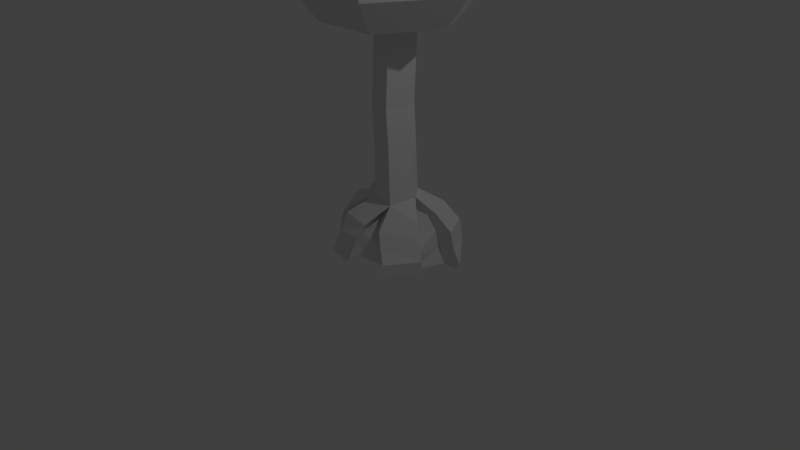 # Source: Pifuelo_with_different_stuff.blend  (saved by Blender 2.70.0; exported with 4.5.12 LTS)
import bpy
from mathutils import Matrix  # noqa: F401  (used for matrix-valued properties, if any)

bpy.ops.wm.read_factory_settings(use_empty=True)
scene = bpy.context.scene
scene.name = 'Scene'

# ---- collections
col_collection_1 = bpy.data.collections.new('Collection 1'); scene.collection.children.link(col_collection_1)

# ---- materials (node trees are filled in below, after node groups)
mat_material = bpy.data.materials.new('Material')
mat_material.alpha_threshold = 0.0
mat_material.use_transparent_shadow = False
mat_material.roughness = 0.5
mat_material.line_color = (0.0, 0.0, 0.0, 1.0)

# ---- material node trees

# ---- world
world_world = bpy.data.worlds.new('World'); scene.world = world_world
world_world.color = (0.05088, 0.05088, 0.05088)
world_world.use_sun_shadow = False
world_world.sun_shadow_jitter_overblur = 0.0
world_world.cycles.sampling_method = 'MANUAL'
world_world.cycles.sample_map_resolution = 256

# ---- cameras
cam_camera = bpy.data.cameras.new('Camera')
cam_camera.clip_end = 100.0
cam_camera.lens = 35.0
cam_camera.sensor_width = 32.0
cam_camera.sensor_height = 18.0
cam_camera.ortho_scale = 7.314
cam_camera.dof.focus_distance = 0.0
cam_camera.dof.aperture_fstop = 128.0

# ---- lights
light_lamp = bpy.data.lights.new('Lamp', 'POINT')
light_lamp.transmission_factor = 0.0
light_lamp.cutoff_distance = 30.0
light_lamp.energy = 100.0
light_lamp.shadow_buffer_clip_start = 1.001
light_lamp.shadow_soft_size = 0.1
light_lamp.shadow_maximum_resolution = 0.006
light_lamp.use_absolute_resolution = True
light_lamp.cycles.use_multiple_importance_sampling = False

# ---- meshes
me_cube = bpy.data.meshes.new('Cube')
me_cube.from_pydata([(0.04916, 0.1461, 0.647), (0.2776, 0.4191, 0.6326), (0.2681, 0.05633, 0.7507), (-0.06324, 0.6067, 1.45), (-0.09231, 0.1205, 0.7701), (-0.1922, 0.117, 0.6029), (-0.2049, 0.3498, 1.953), (0.2653, 0.4157, 1.97), (0.3437, 0.4169, 0.7835), (-0.1753, 0.3498, 1.41), (-0.2965, 0.3565, 0.6145), (-0.1909, 0.3889, 0.792), (0.2949, 0.4157, 1.427), (0.1861, 0.09178, 1.97), (-0.1063, 0.133, 1.935), (-0.1845, 0.3955, 0.6754), (0.1798, 0.563, 1.97), (-0.1109, 0.5737, 0.7829), (-0.1323, 0.3498, 3.129), (-0.07678, 0.133, 1.392), (0.2023, 0.3357, 0.6818), (-0.0928, 0.6067, 1.993), (0.2156, 0.09178, 1.427), (0.2093, 0.563, 1.427), (0.1938, 0.602, 0.809), (0.2586, 0.09178, 3.146), (0.3379, 0.4157, 3.146), (0.2523, 0.563, 3.146), (-0.03378, 0.133, 3.111), (-0.02025, 0.6067, 3.169), (-0.8261, 0.3806, 4.223), (-1.168, 0.3806, 3.965), (-1.168, 0.3806, 3.386), (-0.8373, 0.3806, 2.987), (-0.4018, 1.115, 4.223), (-0.5726, 1.411, 3.965), (-0.5726, 1.411, 3.386), (-0.4074, 1.125, 2.987), (0.4466, 1.115, 4.223), (0.6174, 1.411, 3.965), (0.6174, 1.411, 3.386), (0.4523, 1.125, 2.987), (0.8709, 0.3806, 4.223), (1.212, 0.3806, 3.965), (1.212, 0.3806, 3.386), (0.8821, 0.3806, 2.987), (0.02241, 0.3806, 3.098), (0.4466, -0.3542, 4.223), (0.6174, -0.65, 3.965), (0.6174, -0.65, 3.386), (0.4523, -0.3639, 2.987), (0.02241, 0.3806, 4.419), (-0.4018, -0.3542, 4.223), (-0.5726, -0.65, 3.965), (-0.5726, -0.65, 3.386), (-0.4074, -0.3639, 2.987), (0.5147, 0.4807, 0.5905), (0.6259, 0.4861, 0.6328), (0.459, 0.7247, 0.5816), (0.4467, 0.8167, 0.6475), (0.6261, 0.5097, 0.3992), (0.838, 0.5451, 0.4195), (0.5713, 0.7537, 0.4125), (0.6768, 0.8744, 0.4472), (0.6529, 0.5363, 0.1693), (0.8648, 0.5716, 0.1896), (0.5981, 0.7802, 0.1826), (0.7037, 0.9009, 0.2173), (0.7238, 0.5499, -0.06271), (0.922, 0.6327, -0.04237), (0.6147, 0.7749, -0.04944), (0.6898, 0.9165, -0.01469), (0.7515, 0.7408, -0.2025), (-0.1479, 0.7122, 0.5543), (-0.1606, 0.7624, 0.6511), (0.2388, 0.6571, 0.5784), (0.2607, 0.7549, 0.6809), (-0.1241, 0.8666, 0.4287), (-0.1368, 0.9543, 0.4936), (0.2627, 0.8277, 0.4747), (0.2846, 0.9607, 0.5237), (-0.09757, 0.9783, 0.202), (-0.1102, 1.075, 0.2529), (0.2892, 0.9467, 0.2532), (0.3111, 1.085, 0.2818), (-0.07109, 1.053, -0.03599), (-0.08372, 1.158, -0.004476), (0.3157, 1.032, 0.02035), (0.3376, 1.174, 0.02175), (0.1375, 1.121, -0.1557), (-0.3536, 0.7655, 0.5426), (-0.6364, 0.5679, 0.6412), (-0.4459, 0.4605, 0.5554), (-0.4021, 0.8184, 0.6256), (-0.4444, 0.7984, 0.4075), (-0.7353, 0.5929, 0.4512), (-0.5242, 0.491, 0.4359), (-0.5163, 0.857, 0.4663), (-0.4745, 0.8108, 0.2658), (-0.7653, 0.6053, 0.3094), (-0.5543, 0.5034, 0.2942), (-0.5464, 0.8694, 0.3245), (-0.5218, 0.8304, 0.04278), (-0.8126, 0.6248, 0.08646), (-0.6015, 0.5229, 0.07118), (-0.5937, 0.8889, 0.1015), (-0.6711, 0.7327, -0.1071), (-0.4571, 0.2939, 0.5921), (-0.3287, 0.07017, 0.5494), (-0.3798, -0.04716, 0.5748), (-0.5981, 0.2925, 0.6265), (-0.5225, 0.2853, 0.4044), (-0.39, 0.06157, 0.3772), (-0.5307, -0.05303, 0.4208), (-0.7536, 0.2867, 0.4464), (-0.5675, 0.2742, 0.2341), (-0.4323, 0.05269, 0.2027), (-0.5793, -0.06199, 0.1939), (-0.802, 0.2777, 0.2215), (-0.5676, 0.2902, 0.1053), (-0.4295, 0.0687, 0.09137), (-0.5741, -0.04598, 0.06395), (-0.7986, 0.2937, 0.06286), (-0.5714, 0.1684, -0.05881), (-0.2575, -0.1999, 0.5791), (0.1392, -0.2529, 0.5467), (0.04477, -0.07439, 0.5021), (-0.1954, -0.08575, 0.4451), (-0.2681, -0.3037, 0.3581), (0.1245, -0.3654, 0.4159), (0.04383, -0.1793, 0.3751), (-0.175, -0.1746, 0.2606), (-0.2952, -0.3663, 0.2184), (0.09734, -0.428, 0.2761), (0.0167, -0.2419, 0.2354), (-0.2022, -0.2372, 0.1208), (-0.3065, -0.4154, 0.111), (0.08883, -0.4772, 0.1452), (0.005903, -0.2911, 0.1094), (-0.2194, -0.2863, 0.008126), (-0.09565, -0.3989, 0.02243), (0.3191, -0.182, 0.499), (0.4401, 0.2568, 0.4309), (0.2095, -0.0143, 0.4474), (0.5719, 0.2273, 0.5526), (0.4051, -0.2411, 0.3195), (0.5077, 0.2075, 0.325), (0.2867, -0.07189, 0.3315), (0.6635, 0.1591, 0.4053), (0.5183, -0.3103, 0.1534), (0.6178, 0.1383, 0.1279), (0.4089, -0.1411, 0.2003), (0.7905, 0.08989, 0.1578), (0.5033, -0.3165, -0.01472), (0.6028, 0.1321, -0.04023), (0.3939, -0.1474, 0.03222), (0.7755, 0.08365, -0.01032), (0.6558, -0.06656, -0.1297)], [], [(8, 144, 142, 1), (13, 7, 26, 25), (4, 11, 110, 109), (13, 25, 28, 14), (17, 15, 90, 93), (14, 28, 18, 6), (6, 18, 29, 21), (16, 27, 26, 7), (21, 29, 27, 16), (3, 21, 16, 23), (17, 24, 76, 74), (23, 16, 7, 12), (9, 6, 21, 3), (19, 14, 6, 9), (22, 13, 14, 19), (5, 0, 126, 127), (22, 12, 7, 13), (2, 8, 12, 22), (2, 22, 19, 4), (1, 20, 58, 56), (4, 19, 9, 11), (11, 9, 3, 17), (24, 23, 12, 8), (17, 3, 23, 24), (33, 32, 36, 37), (32, 31, 35, 36), (31, 30, 34, 35), (37, 36, 40, 41), (36, 35, 39, 40), (35, 34, 38, 39), (41, 40, 44, 45), (40, 39, 43, 44), (39, 38, 42, 43), (45, 44, 49, 50), (44, 43, 48, 49), (43, 42, 47, 48), (50, 49, 54, 55), (49, 48, 53, 54), (48, 47, 52, 53), (46, 33, 37), (30, 51, 34), (46, 37, 41), (34, 51, 38), (46, 41, 45), (38, 51, 42), (46, 45, 50), (42, 51, 47), (46, 50, 55), (47, 51, 52), (46, 55, 33), (55, 54, 32, 33), (54, 53, 31, 32), (53, 52, 30, 31), (52, 51, 30), (56, 58, 62, 60), (20, 24, 59, 58), (24, 8, 57, 59), (8, 1, 56, 57), (60, 62, 66, 64), (58, 59, 63, 62), (59, 57, 61, 63), (57, 56, 60, 61), (64, 66, 70, 68), (62, 63, 67, 66), (63, 61, 65, 67), (61, 60, 64, 65), (66, 67, 71, 70), (67, 65, 69, 71), (65, 64, 68, 69), (68, 70, 72), (70, 71, 72), (71, 69, 72), (69, 68, 72), (74, 76, 80, 78), (24, 20, 75, 76), (15, 17, 74, 73), (20, 15, 73, 75), (78, 80, 84, 82), (76, 75, 79, 80), (73, 74, 78, 77), (75, 73, 77, 79), (82, 84, 88, 86), (80, 79, 83, 84), (77, 78, 82, 81), (79, 77, 81, 83), (90, 92, 96, 94), (84, 83, 87, 88), (81, 82, 86, 85), (83, 81, 85, 87), (96, 95, 99, 100), (10, 11, 91, 92), (15, 10, 92, 90), (11, 17, 93, 91), (92, 91, 95, 96), (86, 88, 89), (88, 87, 89), (85, 86, 89), (87, 85, 89), (91, 93, 97, 95), (93, 90, 94, 97), (100, 99, 103, 104), (94, 96, 100, 98), (95, 97, 101, 99), (97, 94, 98, 101), (107, 108, 112, 111), (98, 100, 104, 102), (99, 101, 105, 103), (101, 98, 102, 105), (112, 113, 117, 116), (5, 4, 109, 108), (10, 5, 108, 107), (11, 10, 107, 110), (108, 109, 113, 112), (104, 103, 106), (102, 104, 106), (103, 105, 106), (105, 102, 106), (110, 107, 111, 114), (109, 110, 114, 113), (116, 117, 121, 120), (111, 112, 116, 115), (114, 111, 115, 118), (113, 114, 118, 117), (124, 127, 131, 128), (115, 116, 120, 119), (118, 115, 119, 122), (117, 118, 122, 121), (130, 129, 133, 134), (0, 2, 125, 126), (4, 5, 127, 124), (2, 4, 124, 125), (126, 125, 129, 130), (120, 121, 123), (119, 120, 123), (122, 119, 123), (121, 122, 123), (125, 124, 128, 129), (127, 126, 130, 131), (134, 133, 137, 138), (128, 131, 135, 132), (129, 128, 132, 133), (131, 130, 134, 135), (141, 145, 148, 144), (132, 135, 139, 136), (133, 132, 136, 137), (135, 134, 138, 139), (146, 150, 151, 147), (1, 142, 143, 0), (2, 141, 144, 8), (0, 143, 141, 2), (142, 146, 147, 143), (138, 137, 140), (136, 139, 140), (137, 136, 140), (139, 138, 140), (143, 147, 145, 141), (144, 148, 146, 142), (150, 154, 155, 151), (145, 149, 152, 148), (147, 151, 149, 145), (148, 152, 150, 146), (149, 153, 156, 152), (151, 155, 153, 149), (152, 156, 154, 150), (154, 157, 155), (153, 157, 156), (155, 157, 153), (156, 157, 154), (75, 20, 58), (58, 62, 79, 75), (62, 66, 83, 79), (66, 70, 87, 83), (15, 73, 90), (94, 90, 73, 77), (98, 94, 77, 81), (102, 98, 81, 85), (92, 107, 10), (96, 111, 107, 92), (100, 115, 111, 96), (104, 119, 115, 100), (5, 108, 127), (112, 131, 127, 108), (135, 131, 112, 116), (139, 135, 116, 120), (143, 0, 126), (147, 143, 126, 130), (151, 147, 130, 134), (155, 151, 134, 138), (142, 56, 1), (146, 60, 56, 142), (150, 64, 60, 146), (154, 68, 64, 150)])
_uv = me_cube.uv_layers.new(name='UVMap')
_uv.uv.foreach_set('vector', [0.4117, 0.8968, 0.371, 0.8474, 0.3934, 0.8283, 0.4246, 0.8712, 0.01042, 0.5686, 0.04961, 0.575, 0.03942, 0.7842, 0.0002244, 0.7779, 0.3331, 0.9733, 0.2858, 0.9723, 0.2691, 0.8992, 0.3331, 0.9164, 0.9812, 0.4828, 0.9812, 0.6439, 0.9339, 0.6503, 0.9339, 0.4892, 0.08635, 0.7849, 0.1134, 0.796, 0.06127, 0.8492, 0.04338, 0.8425, 0.7783, 0.5804, 0.7748, 0.3704, 0.8161, 0.3673, 0.8196, 0.5774, 0.8196, 0.7919, 0.8232, 0.6586, 0.8726, 0.6503, 0.8689, 0.7836, 0.07967, 0.5757, 0.06948, 0.7849, 0.03942, 0.7842, 0.04961, 0.575, 0.1134, 0.5756, 0.1032, 0.7849, 0.06948, 0.7849, 0.07967, 0.5757, 0.1118, 0.4801, 0.1134, 0.5756, 0.07967, 0.5757, 0.07803, 0.4802, 0.7573, 0.7875, 0.8111, 0.7951, 0.8196, 0.8285, 0.7449, 0.8257, 0.07803, 0.4802, 0.07967, 0.5757, 0.04961, 0.575, 0.04797, 0.4795, 0.8232, 0.8607, 0.8196, 0.7919, 0.8689, 0.7836, 0.8726, 0.8524, 0.7733, 0.6766, 0.7783, 0.5804, 0.8196, 0.5774, 0.8146, 0.6736, 0.7369, 0.667, 0.7419, 0.5708, 0.7783, 0.5804, 0.7733, 0.6766, 0.4566, 0.9396, 0.4247, 0.9428, 0.4271, 0.8964, 0.4566, 0.8949, 0.008782, 0.4731, 0.04797, 0.4795, 0.04961, 0.575, 0.01042, 0.5686, 0.0, 0.3539, 0.04482, 0.3664, 0.04797, 0.4795, 0.008782, 0.4731, 0.7239, 0.7868, 0.7369, 0.667, 0.7733, 0.6766, 0.7709, 0.7875, 0.1867, 0.8603, 0.1989, 0.8782, 0.1361, 0.8218, 0.1753, 0.8207, 0.7709, 0.7875, 0.7733, 0.6766, 0.8146, 0.6736, 0.8196, 0.7836, 0.8293, 0.9309, 0.8232, 0.8607, 0.8726, 0.8524, 0.8648, 0.9294, 0.0868, 0.3711, 0.07803, 0.4802, 0.04797, 0.4795, 0.04482, 0.3664, 0.1134, 0.3608, 0.1118, 0.4801, 0.07803, 0.4802, 0.0868, 0.3711, 0.1158, 0.5068, 0.1279, 0.417, 0.3155, 0.5134, 0.2513, 0.5765, 0.1279, 0.417, 0.1575, 0.3539, 0.3451, 0.4503, 0.3155, 0.5134, 0.04469, 0.003506, 0.09905, 0.03848, 0.06719, 0.1826, 0.0, 0.2057, 0.2513, 0.5765, 0.3155, 0.5134, 0.3451, 0.6809, 0.2727, 0.6975, 0.5988, 0.3684, 0.7005, 0.3673, 0.7239, 0.4875, 0.6222, 0.4885, 0.0, 0.2057, 0.06719, 0.1826, 0.1743, 0.2883, 0.1502, 0.3539, 0.5458, 0.5146, 0.6222, 0.4885, 0.6222, 0.7001, 0.5458, 0.6675, 0.6222, 0.4885, 0.7239, 0.4875, 0.7239, 0.6991, 0.6222, 0.7001, 0.1502, 0.3539, 0.1743, 0.2883, 0.3133, 0.2498, 0.3451, 0.2999, 0.5624, 0.3176, 0.4922, 0.3673, 0.4169, 0.1867, 0.508, 0.1871, 0.4922, 0.3673, 0.4203, 0.3643, 0.3451, 0.1837, 0.4169, 0.1867, 0.4913, 0.3673, 0.5458, 0.4186, 0.4981, 0.5392, 0.4243, 0.5365, 0.508, 0.1871, 0.4169, 0.1867, 0.4922, 0.0, 0.5624, 0.05223, 0.3451, 0.5465, 0.4243, 0.5365, 0.4913, 0.7307, 0.4121, 0.7407, 0.4243, 0.5365, 0.4981, 0.5392, 0.5458, 0.6776, 0.4913, 0.7307, 0.8196, 0.5029, 0.9339, 0.4056, 0.9339, 0.5471, 0.09905, 0.03848, 0.2147, 0.1384, 0.06719, 0.1826, 0.8196, 0.5029, 0.9339, 0.5471, 0.832, 0.6503, 0.06719, 0.1826, 0.2147, 0.1384, 0.1743, 0.2883, 0.7726, 0.1537, 0.7858, 0.0, 0.883, 0.07909, 0.1743, 0.2883, 0.2147, 0.1384, 0.3133, 0.2498, 0.7726, 0.1537, 0.883, 0.07909, 0.883, 0.2324, 0.3133, 0.2498, 0.2147, 0.1384, 0.3451, 0.1057, 0.7726, 0.1537, 0.883, 0.2324, 0.7858, 0.3066, 0.3451, 0.1057, 0.2147, 0.1384, 0.238, 0.0, 0.8196, 0.5029, 0.832, 0.3673, 0.9339, 0.4056, 0.7497, 0.0, 0.7726, 0.06714, 0.5632, 0.06714, 0.5984, 4.253e-08, 0.7726, 0.06714, 0.7718, 0.1702, 0.5624, 0.1702, 0.5632, 0.06714, 0.7718, 0.1702, 0.7471, 0.22, 0.5979, 0.22, 0.5624, 0.1702, 0.238, 0.0, 0.2147, 0.1384, 0.09905, 0.03848, 0.1753, 0.8207, 0.1361, 0.8218, 0.1395, 0.7874, 0.18, 0.7841, 0.1989, 0.8782, 0.1472, 0.8864, 0.1171, 0.8283, 0.1361, 0.8218, 0.5116, 1.0, 0.4732, 0.991, 0.4682, 0.9386, 0.5312, 0.9403, 0.2464, 0.6975, 0.2691, 0.7077, 0.2366, 0.7352, 0.2159, 0.739, 0.4682, 0.8217, 0.4279, 0.8276, 0.4247, 0.7873, 0.4649, 0.7814, 0.1361, 0.8218, 0.1171, 0.8283, 0.1158, 0.7732, 0.1395, 0.7874, 0.5312, 0.9403, 0.4682, 0.9386, 0.4705, 0.8973, 0.5312, 0.8964, 0.2159, 0.739, 0.2366, 0.7352, 0.2355, 0.7641, 0.2013, 0.7805, 0.4649, 0.7814, 0.4247, 0.7873, 0.4249, 0.7461, 0.4682, 0.7407, 0.1395, 0.7874, 0.1158, 0.7732, 0.1244, 0.7446, 0.1481, 0.7588, 0.267, 0.9736, 0.2025, 0.9714, 0.2013, 0.9315, 0.2658, 0.9338, 0.2013, 0.7805, 0.2355, 0.7641, 0.2506, 0.7909, 0.2165, 0.8073, 0.1481, 0.7588, 0.1244, 0.7446, 0.1356, 0.7218, 0.1623, 0.7322, 0.2658, 0.9338, 0.2013, 0.9315, 0.2021, 0.8922, 0.267, 0.8925, 0.2165, 0.8073, 0.2506, 0.7909, 0.2589, 0.819, 0.2277, 0.8411, 0.1989, 0.7207, 0.1623, 0.7322, 0.1749, 0.6975, 0.1623, 0.7322, 0.1356, 0.7218, 0.1749, 0.6975, 0.267, 0.8925, 0.2021, 0.8922, 0.2332, 0.8602, 0.2277, 0.8411, 0.2589, 0.819, 0.2691, 0.8602, 0.7449, 0.8257, 0.8196, 0.8285, 0.8196, 0.8719, 0.745, 0.8667, 0.6053, 0.22, 0.6492, 0.2376, 0.6093, 0.2592, 0.5937, 0.2421, 1.0, 0.2726, 0.9735, 0.28, 0.9597, 0.2432, 0.9765, 0.2336, 0.2815, 0.6975, 0.3451, 0.7012, 0.3369, 0.7588, 0.2723, 0.7536, 0.745, 0.8667, 0.8196, 0.8719, 0.8196, 0.9058, 0.745, 0.8998, 0.5937, 0.2421, 0.6093, 0.2592, 0.5903, 0.2789, 0.5714, 0.2717, 0.9765, 0.2336, 0.9597, 0.2432, 0.9539, 0.2073, 0.9721, 0.2052, 0.2723, 0.7536, 0.3369, 0.7588, 0.3353, 0.7945, 0.2691, 0.7891, 0.745, 0.8998, 0.8196, 0.9058, 0.8196, 0.9344, 0.7451, 0.9274, 0.5714, 0.2717, 0.5903, 0.2789, 0.583, 0.3182, 0.5639, 0.3146, 0.9721, 0.2052, 0.9539, 0.2073, 0.9654, 0.1648, 0.9833, 0.1654, 0.2691, 0.7891, 0.3353, 0.7945, 0.3394, 0.8359, 0.2728, 0.8309, 0.9925, 0.6787, 0.9444, 0.6906, 0.9448, 0.6656, 0.9925, 0.6503, 0.5639, 0.3146, 0.583, 0.3182, 0.581, 0.359, 0.5624, 0.3601, 0.9833, 0.1654, 0.9654, 0.1648, 0.9831, 0.1226, 1.0, 0.1266, 0.2728, 0.8309, 0.3394, 0.8359, 0.3451, 0.8737, 0.278, 0.8695, 0.9088, 0.7231, 0.8726, 0.717, 0.8728, 0.6911, 0.909, 0.6972, 0.9444, 0.7642, 0.9442, 0.7977, 0.8794, 0.7537, 0.9168, 0.747, 0.9619, 0.7397, 0.9469, 0.7223, 0.9444, 0.6906, 0.9925, 0.6787, 0.1288, 0.8864, 0.1634, 0.8921, 0.1751, 0.9637, 0.1158, 0.9744, 0.9168, 0.747, 0.8794, 0.7537, 0.8726, 0.717, 0.9088, 0.7231, 0.3331, 0.9245, 0.3667, 0.8992, 0.3667, 0.9372, 0.2706, 0.889, 0.278, 0.8695, 0.3145, 0.8992, 0.7431, 0.832, 0.7239, 0.8313, 0.7431, 0.7875, 0.278, 0.8695, 0.3451, 0.8737, 0.3145, 0.8992, 0.1158, 0.9744, 0.1751, 0.9637, 0.1751, 0.9902, 0.1165, 0.9985, 0.04338, 0.8425, 0.06127, 0.8492, 0.06086, 0.878, 0.04237, 0.8769, 0.909, 0.6972, 0.8728, 0.6911, 0.8732, 0.6503, 0.9094, 0.6564, 0.06086, 0.878, 0.09349, 0.8608, 0.1012, 0.8856, 0.0686, 0.9027, 0.8045, 0.9994, 0.7449, 0.9943, 0.7449, 0.9815, 0.8045, 0.9865, 0.04237, 0.8769, 0.06086, 0.878, 0.0686, 0.9027, 0.05011, 0.9016, 0.9078, 0.1243, 0.9539, 0.1268, 0.9528, 0.1589, 0.9066, 0.1592, 0.0686, 0.9027, 0.1012, 0.8856, 0.1134, 0.9245, 0.08078, 0.9417, 0.8045, 0.9865, 0.7449, 0.9815, 0.7449, 0.9613, 0.8045, 0.9664, 0.05011, 0.9016, 0.0686, 0.9027, 0.08078, 0.9417, 0.06229, 0.9406, 0.9665, 0.4058, 0.9339, 0.4002, 0.9405, 0.3697, 0.9708, 0.3819, 0.9825, 0.452, 0.9845, 0.4828, 0.9427, 0.4358, 0.9644, 0.432, 0.7807, 0.3456, 0.7959, 0.3081, 0.8156, 0.3066, 0.8067, 0.3474, 0.7726, 0.3614, 0.7807, 0.3456, 0.8067, 0.3474, 0.8257, 0.3614, 0.9644, 0.432, 0.9427, 0.4358, 0.9339, 0.4002, 0.9665, 0.4058, 0.7718, 0.2815, 0.7388, 0.2858, 0.7388, 0.2436, 0.7718, 0.2311, 0.7718, 0.2815, 0.7388, 0.2436, 0.8045, 0.9664, 0.7449, 0.9613, 0.7746, 0.9344, 0.7449, 0.9613, 0.7473, 0.9422, 0.7746, 0.9344, 0.8935, 0.1226, 0.9078, 0.1243, 0.9066, 0.1592, 0.883, 0.159, 0.7239, 0.9632, 0.652, 0.9632, 0.641, 0.9278, 0.7128, 0.9325, 0.9708, 0.3819, 0.9405, 0.3697, 0.9507, 0.355, 0.9795, 0.3689, 0.9066, 0.1592, 0.9528, 0.1589, 0.9537, 0.1908, 0.9074, 0.1905, 0.883, 0.159, 0.9066, 0.1592, 0.9074, 0.1905, 0.8843, 0.1999, 0.7128, 0.9325, 0.641, 0.9278, 0.6425, 0.8871, 0.7144, 0.8914, 0.7717, 0.3601, 0.7436, 0.3579, 0.7388, 0.3258, 0.7702, 0.324, 0.9074, 0.1905, 0.9537, 0.1908, 0.9539, 0.2103, 0.9078, 0.2132, 0.8843, 0.1999, 0.9074, 0.1905, 0.9078, 0.2132, 0.8856, 0.2278, 0.7144, 0.8914, 0.6425, 0.8871, 0.6443, 0.859, 0.7156, 0.8685, 0.908, 0.8678, 0.8726, 0.8625, 0.8748, 0.8358, 0.9101, 0.8411, 0.9359, 0.9326, 0.8959, 0.9415, 0.8789, 0.8909, 0.9148, 0.8953, 0.03256, 0.9305, 0.006238, 0.9118, 0.01147, 0.8709, 0.03256, 0.8829, 0.7239, 0.859, 0.663, 0.8558, 0.6435, 0.787, 0.7114, 0.7912, 0.9148, 0.8953, 0.8789, 0.8909, 0.8726, 0.8625, 0.908, 0.8678, 0.9795, 0.3689, 0.9507, 0.355, 0.9845, 0.3283, 0.9078, 0.2132, 0.9539, 0.2103, 0.9286, 0.2416, 0.8856, 0.2278, 0.9078, 0.2132, 0.9286, 0.2416, 0.8257, 0.3553, 0.8577, 0.3066, 0.8596, 0.3553, 0.7114, 0.7912, 0.6435, 0.787, 0.6535, 0.7462, 0.7154, 0.7606, 0.9408, 0.8886, 0.9148, 0.8953, 0.908, 0.8678, 0.9372, 0.8521, 0.9101, 0.8411, 0.8748, 0.8358, 0.8764, 0.811, 0.9117, 0.8172, 0.7702, 0.324, 0.7388, 0.3258, 0.7402, 0.3046, 0.7717, 0.3028, 0.7154, 0.7606, 0.6535, 0.7462, 0.6564, 0.72, 0.7183, 0.7344, 0.9372, 0.8521, 0.908, 0.8678, 0.9101, 0.8411, 0.9393, 0.8253, 0.4698, 0.8143, 0.4682, 0.7783, 0.5457, 0.7971, 0.5458, 0.8301, 0.7717, 0.3028, 0.7402, 0.3046, 0.7406, 0.2873, 0.7716, 0.2858, 0.7183, 0.7344, 0.6564, 0.72, 0.6602, 0.7001, 0.7239, 0.7117, 0.9393, 0.8253, 0.9101, 0.8411, 0.9117, 0.8172, 0.9408, 0.8038, 0.5649, 0.7934, 0.5581, 0.7532, 0.6211, 0.7558, 0.6275, 0.7895, 0.5671, 0.8715, 0.5677, 0.817, 0.6304, 0.816, 0.6297, 0.8698, 0.4961, 0.8706, 0.4698, 0.8143, 0.5458, 0.8301, 0.5411, 0.8964, 0.9863, 0.7977, 0.9747, 0.8496, 0.9408, 0.8633, 0.9457, 0.8028, 0.5677, 0.817, 0.5649, 0.7934, 0.6275, 0.7895, 0.6304, 0.816, 0.4293, 0.8415, 0.4561, 0.8276, 0.4379, 0.8651, 0.4561, 0.8949, 0.4247, 0.8853, 0.4379, 0.8651, 0.4561, 0.8276, 0.4561, 0.8949, 0.4379, 0.8651, 0.9408, 0.8038, 0.9117, 0.8172, 0.9124, 0.7977, 0.9747, 0.8496, 0.9733, 0.8757, 0.9451, 0.8991, 0.9408, 0.8633, 0.371, 0.8474, 0.358, 0.8185, 0.3838, 0.8075, 0.3934, 0.8283, 0.5581, 0.7532, 0.5563, 0.7342, 0.6193, 0.7369, 0.6211, 0.7558, 0.4682, 0.7783, 0.4702, 0.7407, 0.5458, 0.7476, 0.5457, 0.7971, 0.9733, 0.8757, 0.9682, 0.9074, 0.9444, 0.9354, 0.9451, 0.8991, 0.358, 0.8185, 0.3451, 0.7721, 0.3707, 0.7699, 0.3838, 0.8075, 0.04237, 0.8709, 0.02177, 0.8659, 0.02177, 0.7849, 0.04237, 0.7899, 0.9682, 0.9074, 0.9863, 0.9314, 0.9625, 0.9593, 0.9444, 0.9354, 0.3451, 0.7721, 0.3524, 0.7429, 0.3779, 0.7407, 0.3707, 0.7699, 0.5563, 0.7342, 0.5764, 0.7001, 0.6193, 0.7369, 0.02177, 0.8659, 0.006238, 0.8122, 0.02177, 0.7849, 0.6193, 0.7369, 0.5764, 0.7001, 0.6304, 0.7051, 0.5458, 0.7166, 0.5764, 0.7001, 0.5563, 0.7342, 0.3725, 0.9572, 0.3765, 0.8968, 0.4091, 0.9752, 0.4091, 0.9752, 0.4246, 0.9918, 0.3702, 0.9918, 0.3725, 0.9572, 0.6325, 0.2768, 0.6389, 0.3161, 0.583, 0.3182, 0.5903, 0.2789, 0.6389, 0.3161, 0.6492, 0.3557, 0.581, 0.359, 0.583, 0.3182, 0.7388, 0.3601, 0.7023, 0.3119, 0.7282, 0.2846, 0.7365, 0.2647, 0.7282, 0.2846, 0.7023, 0.3119, 0.6824, 0.2857, 0.7374, 0.253, 0.7365, 0.2647, 0.6824, 0.2857, 0.6642, 0.2608, 0.7388, 0.2348, 0.7374, 0.253, 0.6642, 0.2608, 0.6492, 0.2407, 0.03433, 0.9305, 0.03433, 0.9609, 0.006238, 0.9494, 0.9088, 0.7231, 0.9391, 0.722, 0.9379, 0.7566, 0.9168, 0.747, 0.909, 0.6972, 0.9421, 0.6911, 0.9391, 0.722, 0.9088, 0.7231, 0.9094, 0.6564, 0.9444, 0.6684, 0.9421, 0.6911, 0.909, 0.6972, 0.9339, 0.2921, 0.9604, 0.29, 0.9604, 0.3283, 0.6304, 0.9033, 0.5716, 0.914, 0.5917, 0.8836, 0.6304, 0.8715, 0.5614, 0.9382, 0.5716, 0.914, 0.6304, 0.9033, 0.6284, 0.9349, 0.5529, 0.9577, 0.5614, 0.9382, 0.6284, 0.9349, 0.6271, 0.9547, 0.916, 0.04782, 0.94, 0.0, 0.9477, 0.0447, 0.9033, 0.07137, 0.916, 0.04782, 0.9477, 0.0447, 0.9502, 0.07397, 0.8831, 0.09895, 0.9033, 0.07137, 0.9502, 0.07397, 0.955, 0.09987, 0.883, 0.1226, 0.8831, 0.09895, 0.955, 0.09987, 0.9568, 0.1226, 0.9311, 0.2957, 0.8923, 0.2644, 0.9299, 0.2416, 0.931, 0.3197, 0.883, 0.2973, 0.8923, 0.2644, 0.9311, 0.2957, 0.9311, 0.361, 0.888, 0.3276, 0.883, 0.2973, 0.931, 0.3197, 0.3779, 0.7407, 0.4246, 0.7553, 0.4209, 0.795, 0.3707, 0.7699])
me_cube.materials.append(mat_material)
me_cube.use_remesh_preserve_volume = False
me_cube.use_remesh_preserve_attributes = False
me_cube.use_mirror_vertex_groups = False
me_cube.use_paint_bone_selection = False
me_cube.use_paint_mask = True
me_cube.update()

# ---- objects
ob_cube = bpy.data.objects.new('Cube', me_cube)
ob_lamp = bpy.data.objects.new('Lamp', light_lamp)
ob_camera = bpy.data.objects.new('Camera', cam_camera)

# ---- transforms, parenting, visibility, modifiers, constraints
ob_cube.location = (0.0, 0.0, 0.0)
ob_cube.lock_rotations_4d = False
ob_cube.empty_display_type = 'ARROWS'
ob_cube.lineart.crease_threshold = 0.0
ob_lamp.location = (4.076, 1.005, 5.904)
ob_lamp.rotation_euler = (0.6503, 0.05522, 1.866)
ob_lamp.lock_rotations_4d = False
ob_lamp.empty_display_type = 'ARROWS'
ob_lamp.color = (0.0, 0.0, 0.0, 0.0)
ob_lamp.lineart.crease_threshold = 0.0
ob_camera.location = (7.481, -6.508, 5.344)
ob_camera.rotation_euler = (1.109, 0.01082, 0.8149)
ob_camera.lock_rotations_4d = False
ob_camera.empty_display_type = 'ARROWS'
ob_camera.color = (0.0, 0.0, 0.0, 0.0)
ob_camera.display_type = 'WIRE'
ob_camera.lineart.crease_threshold = 0.0

# ---- collection membership
col_collection_1.objects.link(ob_cube)
col_collection_1.objects.link(ob_lamp)
col_collection_1.objects.link(ob_camera)

# ---- scene / render settings (as saved in the file)
scene.camera = ob_camera
scene.frame_start = 1; scene.frame_end = 250; scene.frame_set(3)
scene.render.engine = 'BLENDER_EEVEE_NEXT'
scene.render.resolution_percentage = 50
scene.render.dither_intensity = 0.0
scene.cycles.use_denoising = False
scene.cycles.samples = 10
scene.cycles.sampling_pattern = 'TABULATED_SOBOL'
scene.cycles.light_sampling_threshold = 0.0
scene.cycles.use_adaptive_sampling = False
scene.cycles.use_light_tree = False
scene.cycles.blur_glossy = 0.0
scene.cycles.volume_bounces = 1
scene.cycles.pixel_filter_type = 'GAUSSIAN'
scene.cycles.sample_clamp_indirect = 0.0
scene.view_settings.view_transform = 'Standard'
bpy.context.view_layer.update()
